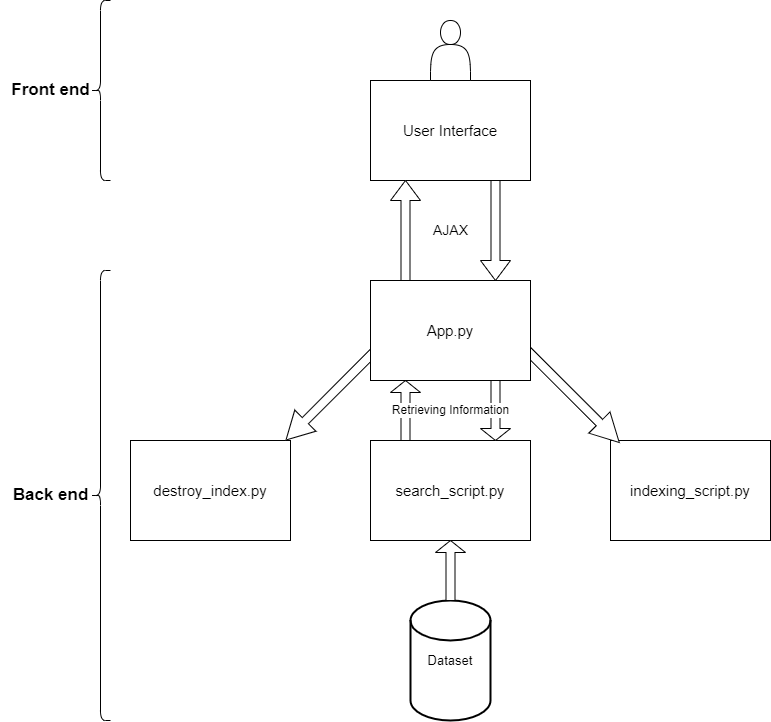

The diagram above was exported from draw.io. Its source (the exported page's mxGraphModel, read from the mxfile embedded in the PNG):
<mxGraphModel dx="2537" dy="892" grid="1" gridSize="10" guides="1" tooltips="1" connect="1" arrows="1" fold="1" page="1" pageScale="1" pageWidth="850" pageHeight="1100" math="0" shadow="0">
  <root>
    <mxCell id="0" />
    <mxCell id="1" parent="0" />
    <mxCell id="OqPyhdH_DAWcB2Y4SxxD-7" value="&lt;span style=&quot;font-size: 15px;&quot;&gt;indexing_script.py&lt;/span&gt;" style="rounded=0;whiteSpace=wrap;html=1;" vertex="1" parent="1">
      <mxGeometry x="600" y="440" width="160" height="100" as="geometry" />
    </mxCell>
    <mxCell id="OqPyhdH_DAWcB2Y4SxxD-1" value="&lt;font style=&quot;font-size: 15px;&quot;&gt;User Interface&lt;/font&gt;" style="rounded=0;whiteSpace=wrap;html=1;" vertex="1" parent="1">
      <mxGeometry x="360" y="80" width="160" height="100" as="geometry" />
    </mxCell>
    <mxCell id="OqPyhdH_DAWcB2Y4SxxD-5" value="&lt;span style=&quot;font-size: 15px;&quot;&gt;destroy_index.py&lt;/span&gt;" style="rounded=0;whiteSpace=wrap;html=1;" vertex="1" parent="1">
      <mxGeometry x="120" y="440" width="160" height="100" as="geometry" />
    </mxCell>
    <mxCell id="OqPyhdH_DAWcB2Y4SxxD-6" value="&lt;span style=&quot;font-size: 15px;&quot;&gt;search_script.py&lt;/span&gt;" style="rounded=0;whiteSpace=wrap;html=1;" vertex="1" parent="1">
      <mxGeometry x="360" y="440" width="160" height="100" as="geometry" />
    </mxCell>
    <mxCell id="OqPyhdH_DAWcB2Y4SxxD-10" value="&lt;font style=&quot;font-size: 13px;&quot;&gt;Dataset&lt;/font&gt;" style="strokeWidth=2;html=1;shape=mxgraph.flowchart.database;whiteSpace=wrap;" vertex="1" parent="1">
      <mxGeometry x="400" y="600" width="80" height="120" as="geometry" />
    </mxCell>
    <mxCell id="OqPyhdH_DAWcB2Y4SxxD-12" value="" style="shape=singleArrow;direction=south;whiteSpace=wrap;html=1;" vertex="1" parent="1">
      <mxGeometry x="470" y="180" width="30" height="100" as="geometry" />
    </mxCell>
    <mxCell id="OqPyhdH_DAWcB2Y4SxxD-13" value="" style="shape=singleArrow;direction=north;whiteSpace=wrap;html=1;" vertex="1" parent="1">
      <mxGeometry x="380" y="180" width="30" height="100" as="geometry" />
    </mxCell>
    <mxCell id="OqPyhdH_DAWcB2Y4SxxD-14" value="" style="shape=singleArrow;direction=south;whiteSpace=wrap;html=1;" vertex="1" parent="1">
      <mxGeometry x="470" y="380" width="30" height="60" as="geometry" />
    </mxCell>
    <mxCell id="OqPyhdH_DAWcB2Y4SxxD-15" value="" style="shape=singleArrow;direction=north;whiteSpace=wrap;html=1;" vertex="1" parent="1">
      <mxGeometry x="380" y="380" width="30" height="60" as="geometry" />
    </mxCell>
    <mxCell id="OqPyhdH_DAWcB2Y4SxxD-16" value="" style="shape=singleArrow;direction=north;whiteSpace=wrap;html=1;" vertex="1" parent="1">
      <mxGeometry x="425" y="540" width="30" height="60" as="geometry" />
    </mxCell>
    <mxCell id="OqPyhdH_DAWcB2Y4SxxD-17" value="" style="shape=singleArrow;direction=south;whiteSpace=wrap;html=1;rotation=45;flipH=1;flipV=0;" vertex="1" parent="1">
      <mxGeometry x="308.81" y="322.87" width="30" height="136.64" as="geometry" />
    </mxCell>
    <mxCell id="OqPyhdH_DAWcB2Y4SxxD-18" value="" style="shape=singleArrow;direction=south;whiteSpace=wrap;html=1;rotation=-45;" vertex="1" parent="1">
      <mxGeometry x="544.1" y="321.99" width="30" height="140.46" as="geometry" />
    </mxCell>
    <mxCell id="OqPyhdH_DAWcB2Y4SxxD-4" value="&lt;span style=&quot;font-size: 15px;&quot;&gt;App.py&lt;/span&gt;" style="rounded=0;whiteSpace=wrap;html=1;" vertex="1" parent="1">
      <mxGeometry x="360" y="280" width="160" height="100" as="geometry" />
    </mxCell>
    <mxCell id="OqPyhdH_DAWcB2Y4SxxD-20" value="AJAX" style="text;html=1;align=center;verticalAlign=middle;resizable=0;points=[];autosize=1;strokeColor=none;fillColor=none;fontSize=14;" vertex="1" parent="1">
      <mxGeometry x="410" y="215" width="60" height="30" as="geometry" />
    </mxCell>
    <mxCell id="OqPyhdH_DAWcB2Y4SxxD-21" value="Retrieving Information" style="text;html=1;align=center;verticalAlign=middle;resizable=0;points=[];autosize=1;strokeColor=none;fillColor=none;fontSize=12;fontStyle=0;labelBackgroundColor=default;" vertex="1" parent="1">
      <mxGeometry x="370" y="395" width="140" height="30" as="geometry" />
    </mxCell>
    <mxCell id="OqPyhdH_DAWcB2Y4SxxD-22" value="" style="shape=actor;whiteSpace=wrap;html=1;" vertex="1" parent="1">
      <mxGeometry x="420" y="20" width="40" height="60" as="geometry" />
    </mxCell>
    <mxCell id="OqPyhdH_DAWcB2Y4SxxD-24" value="" style="shape=curlyBracket;whiteSpace=wrap;html=1;rounded=1;labelPosition=left;verticalLabelPosition=middle;align=right;verticalAlign=middle;" vertex="1" parent="1">
      <mxGeometry x="80" width="20" height="180" as="geometry" />
    </mxCell>
    <mxCell id="OqPyhdH_DAWcB2Y4SxxD-25" value="" style="shape=curlyBracket;whiteSpace=wrap;html=1;rounded=1;labelPosition=left;verticalLabelPosition=middle;align=right;verticalAlign=middle;" vertex="1" parent="1">
      <mxGeometry x="80" y="270" width="20" height="450" as="geometry" />
    </mxCell>
    <mxCell id="OqPyhdH_DAWcB2Y4SxxD-26" value="Front end" style="text;html=1;align=center;verticalAlign=middle;resizable=0;points=[];autosize=1;strokeColor=none;fillColor=none;fontStyle=1;fontSize=17;" vertex="1" parent="1">
      <mxGeometry x="-10" y="75" width="100" height="30" as="geometry" />
    </mxCell>
    <mxCell id="OqPyhdH_DAWcB2Y4SxxD-27" value="Back end" style="text;html=1;align=center;verticalAlign=middle;resizable=0;points=[];autosize=1;strokeColor=none;fillColor=none;fontStyle=1;fontSize=17;" vertex="1" parent="1">
      <mxGeometry x="-10" y="480" width="100" height="30" as="geometry" />
    </mxCell>
  </root>
</mxGraphModel>